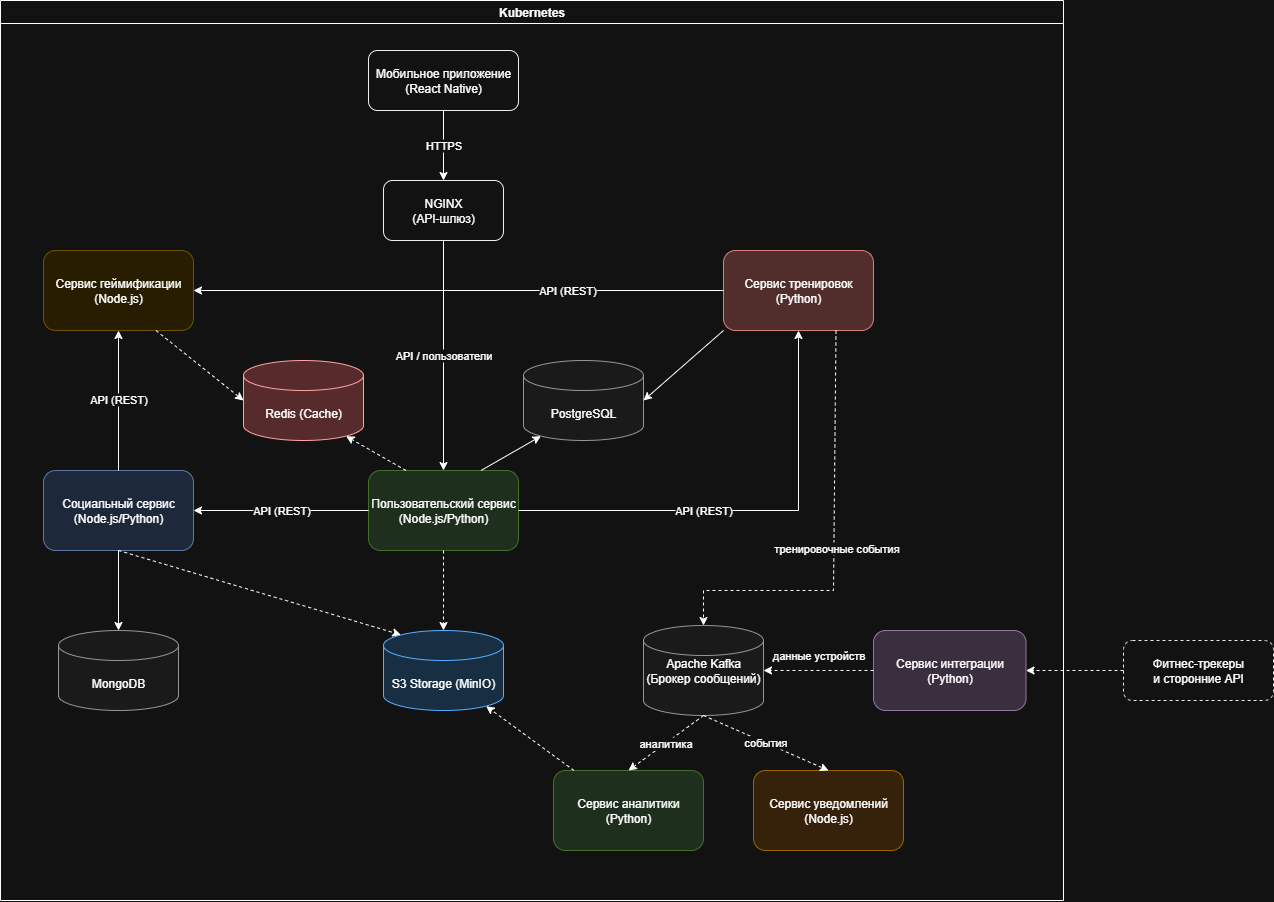

The diagram above was exported from draw.io. Its source (the exported page's mxGraphModel, read from the mxfile embedded in the PNG):
<mxGraphModel dx="2505" dy="2096" grid="1" gridSize="10" guides="1" tooltips="1" connect="1" arrows="1" fold="1" page="1" pageScale="1" pageWidth="827" pageHeight="1169" math="0" shadow="0">
  <root>
    <mxCell id="0" />
    <mxCell id="1" parent="0" />
    <mxCell id="user_service" value="Пользовательский сервис&#10;(Node.js/Python)" style="rounded=1;whiteSpace=wrap;html=1;fillColor=#d5e8d4;strokeColor=#82b366;" vertex="1" parent="1">
      <mxGeometry x="-145" y="-40" width="150" height="80" as="geometry" />
    </mxCell>
    <mxCell id="social_service" value="Социальный сервис&#10;(Node.js/Python)" style="rounded=1;whiteSpace=wrap;html=1;fillColor=#dae8fc;strokeColor=#6c8ebf;" vertex="1" parent="1">
      <mxGeometry x="-470" y="-40" width="150" height="80" as="geometry" />
    </mxCell>
    <mxCell id="training_service" value="Сервис тренировок&#10;(Python)" style="rounded=1;whiteSpace=wrap;html=1;fillColor=#f8cecc;strokeColor=#b85450;" vertex="1" parent="1">
      <mxGeometry x="210" y="-260" width="150" height="80" as="geometry" />
    </mxCell>
    <mxCell id="integration_service" value="Сервис интеграции&#10;(Python)" style="rounded=1;whiteSpace=wrap;html=1;fillColor=#e1d5e7;strokeColor=#9673a6;" vertex="1" parent="1">
      <mxGeometry x="360" y="120" width="152.5" height="80" as="geometry" />
    </mxCell>
    <mxCell id="gamification_service" value="Сервис геймификации&#10;(Node.js)" style="rounded=1;whiteSpace=wrap;html=1;fillColor=#fff2cc;strokeColor=#d6b656;" vertex="1" parent="1">
      <mxGeometry x="-470" y="-260" width="150" height="80" as="geometry" />
    </mxCell>
    <mxCell id="notification_service" value="Сервис уведомлений&#10;(Node.js)" style="rounded=1;whiteSpace=wrap;html=1;fillColor=#FFE6CC;strokeColor=#D79B00;container=0;" vertex="1" parent="1">
      <mxGeometry x="240" y="260" width="150" height="80" as="geometry" />
    </mxCell>
    <mxCell id="analytics_service" value="Сервис аналитики&#10;(Python)" style="rounded=1;whiteSpace=wrap;html=1;fillColor=#D5E8D4;strokeColor=#82B366;" vertex="1" parent="1">
      <mxGeometry x="40" y="260" width="150" height="80" as="geometry" />
    </mxCell>
    <mxCell id="postgres" value="PostgreSQL" style="shape=cylinder3;whiteSpace=wrap;html=1;boundedLbl=1;backgroundOutline=1;fillColor=#f5f5f5;strokeColor=#666666;" vertex="1" parent="1">
      <mxGeometry x="10" y="-150" width="120" height="80" as="geometry" />
    </mxCell>
    <mxCell id="mongodb" value="MongoDB" style="shape=cylinder3;whiteSpace=wrap;html=1;boundedLbl=1;backgroundOutline=1;fillColor=#f5f5f5;strokeColor=#666666;" vertex="1" parent="1">
      <mxGeometry x="-455" y="120" width="120" height="80" as="geometry" />
    </mxCell>
    <mxCell id="s3" value="S3 Storage (MinIO)" style="shape=cylinder3;whiteSpace=wrap;html=1;boundedLbl=1;backgroundOutline=1;fillColor=#CCE6FF;strokeColor=#0066CC;" vertex="1" parent="1">
      <mxGeometry x="-130" y="120" width="120" height="80" as="geometry" />
    </mxCell>
    <mxCell id="nginx" value="NGINX&lt;br&gt;(API-шлюз)" style="rounded=1;whiteSpace=wrap;html=1;fillColor=#ffffff;strokeColor=#000000;" vertex="1" parent="1">
      <mxGeometry x="-130" y="-330" width="120" height="60" as="geometry" />
    </mxCell>
    <mxCell id="kafka" value="Apache Kafka&lt;br&gt;(Брокер сообщений)" style="shape=cylinder3;whiteSpace=wrap;html=1;fillColor=#f5f5f5;strokeColor=#666666;" vertex="1" parent="1">
      <mxGeometry x="130" y="115" width="120" height="90" as="geometry" />
    </mxCell>
    <mxCell id="mobile_app" value="Мобильное приложение&#10;(React Native)" style="rounded=1;whiteSpace=wrap;html=1;fillColor=#ffffff;strokeColor=#000000;" vertex="1" parent="1">
      <mxGeometry x="-145" y="-460" width="150" height="60" as="geometry" />
    </mxCell>
    <mxCell id="fitness_trackers" value="Фитнес-трекеры&#10;и сторонние API" style="rounded=1;whiteSpace=wrap;html=1;fillColor=#ffffff;strokeColor=#000000;dashed=1;" vertex="1" parent="1">
      <mxGeometry x="610" y="130" width="150" height="60" as="geometry" />
    </mxCell>
    <mxCell id="conn1" value="HTTPS" style="edgeStyle=none;rounded=0;html=1;endArrow=classic;endFill=1;" edge="1" parent="1" source="mobile_app" target="nginx">
      <mxGeometry relative="1" as="geometry" />
    </mxCell>
    <mxCell id="conn2" value="API / пользователи" style="edgeStyle=none;rounded=0;html=1;endArrow=classic;endFill=1;" edge="1" parent="1" source="nginx" target="user_service">
      <mxGeometry relative="1" as="geometry" />
    </mxCell>
    <mxCell id="conn3" value="API (REST)" style="edgeStyle=none;rounded=0;html=1;endArrow=classic;endFill=1;" edge="1" parent="1" source="user_service" target="social_service">
      <mxGeometry relative="1" as="geometry" />
    </mxCell>
    <mxCell id="conn4" value="API (REST)" style="edgeStyle=none;rounded=0;html=1;endArrow=classic;endFill=1;entryX=0.5;entryY=1;entryDx=0;entryDy=0;exitX=1;exitY=0.5;exitDx=0;exitDy=0;" edge="1" parent="1" source="user_service" target="training_service">
      <mxGeometry x="-0.1957" relative="1" as="geometry">
        <Array as="points">
          <mxPoint x="285" />
        </Array>
        <mxPoint as="offset" />
      </mxGeometry>
    </mxCell>
    <mxCell id="conn5" value="API (REST)" style="edgeStyle=none;rounded=0;html=1;endArrow=classic;endFill=1;" edge="1" parent="1" source="training_service" target="gamification_service">
      <mxGeometry x="-0.4098" relative="1" as="geometry">
        <mxPoint as="offset" />
      </mxGeometry>
    </mxCell>
    <mxCell id="conn6" value="API (REST)" style="edgeStyle=none;rounded=0;html=1;endArrow=classic;endFill=1;" edge="1" parent="1" source="social_service" target="gamification_service">
      <mxGeometry relative="1" as="geometry">
        <mxPoint x="425" y="200" as="sourcePoint" />
        <mxPoint x="460" y="400" as="targetPoint" />
      </mxGeometry>
    </mxCell>
    <mxCell id="conn7" value="тренировочные события" style="edgeStyle=none;rounded=0;html=1;endArrow=classic;endFill=1;dashed=1;exitX=0.75;exitY=1;exitDx=0;exitDy=0;entryX=0.5;entryY=0;entryDx=0;entryDy=0;entryPerimeter=0;" edge="1" parent="1" source="training_service" target="kafka">
      <mxGeometry x="0.0236" y="3" relative="1" as="geometry">
        <mxPoint as="offset" />
        <Array as="points">
          <mxPoint x="320" y="80" />
          <mxPoint x="190" y="80" />
        </Array>
      </mxGeometry>
    </mxCell>
    <mxCell id="conn8" value="данные устройств" style="edgeStyle=none;rounded=0;html=1;endArrow=classic;endFill=1;dashed=1;" edge="1" parent="1" source="integration_service" target="kafka">
      <mxGeometry y="-15" relative="1" as="geometry">
        <mxPoint as="offset" />
      </mxGeometry>
    </mxCell>
    <mxCell id="conn9" style="edgeStyle=none;rounded=0;html=1;exitX=0.75;exitY=0;exitDx=0;exitDy=0;entryX=0.145;entryY=1;entryDx=0;entryDy=-4.35;endArrow=classic;endFill=1;entryPerimeter=0;" edge="1" parent="1" source="user_service" target="postgres">
      <mxGeometry relative="1" as="geometry">
        <Array as="points" />
      </mxGeometry>
    </mxCell>
    <mxCell id="conn10" style="edgeStyle=none;rounded=0;html=1;exitX=0;exitY=1;exitDx=0;exitDy=0;entryX=1;entryY=0.5;entryDx=0;entryDy=0;endArrow=classic;endFill=1;entryPerimeter=0;" edge="1" parent="1" source="training_service" target="postgres">
      <mxGeometry relative="1" as="geometry" />
    </mxCell>
    <mxCell id="conn11" style="edgeStyle=none;rounded=0;html=1;exitX=0.5;exitY=1;exitDx=0;exitDy=0;entryX=0.5;entryY=0;entryDx=0;entryDy=0;endArrow=classic;endFill=1;" edge="1" parent="1" source="social_service" target="mongodb">
      <mxGeometry relative="1" as="geometry" />
    </mxCell>
    <mxCell id="conn13" value="" style="edgeStyle=none;rounded=0;html=1;endArrow=classic;endFill=1;dashed=1;exitX=0.75;exitY=1;exitDx=0;exitDy=0;entryX=0;entryY=0.5;entryDx=0;entryDy=0;entryPerimeter=0;" edge="1" parent="1" source="gamification_service" target="redis">
      <mxGeometry relative="1" as="geometry" />
    </mxCell>
    <mxCell id="conn14" value="" style="edgeStyle=none;rounded=0;html=1;endArrow=classic;endFill=1;dashed=1;exitX=0.5;exitY=1;exitDx=0;exitDy=0;entryX=0.5;entryY=0;entryDx=0;entryDy=0;entryPerimeter=0;" edge="1" parent="1" source="user_service" target="s3">
      <mxGeometry relative="1" as="geometry" />
    </mxCell>
    <mxCell id="conn15" value="" style="edgeStyle=none;rounded=0;html=1;endArrow=classic;endFill=1;dashed=1;exitX=0.5;exitY=1;exitDx=0;exitDy=0;entryX=0.145;entryY=0;entryDx=0;entryDy=4.35;entryPerimeter=0;" edge="1" parent="1" source="social_service" target="s3">
      <mxGeometry relative="1" as="geometry" />
    </mxCell>
    <mxCell id="conn16" value="аналитика" style="edgeStyle=none;rounded=0;html=1;endArrow=classic;endFill=1;dashed=1;exitX=0.5;exitY=1;exitDx=0;exitDy=0;entryX=0.5;entryY=0;entryDx=0;entryDy=0;exitPerimeter=0;" edge="1" parent="1" source="kafka" target="analytics_service">
      <mxGeometry x="0.0087" relative="1" as="geometry">
        <mxPoint as="offset" />
      </mxGeometry>
    </mxCell>
    <mxCell id="conn17" value="" style="edgeStyle=none;rounded=0;html=1;endArrow=classic;endFill=1;dashed=1;entryX=0.855;entryY=1;entryDx=0;entryDy=-4.35;entryPerimeter=0;" edge="1" parent="1" source="analytics_service" target="s3">
      <mxGeometry relative="1" as="geometry" />
    </mxCell>
    <mxCell id="conn18" value="события" style="edgeStyle=none;rounded=0;html=1;endArrow=classic;endFill=1;dashed=1;exitX=0.5;exitY=1;exitDx=0;exitDy=0;entryX=0.5;entryY=0;entryDx=0;entryDy=0;exitPerimeter=0;" edge="1" parent="1" source="kafka" target="notification_service">
      <mxGeometry relative="1" as="geometry" />
    </mxCell>
    <mxCell id="conn19" style="edgeStyle=none;rounded=0;html=1;exitX=0;exitY=0.5;exitDx=0;exitDy=0;entryX=1;entryY=0.5;entryDx=0;entryDy=0;endArrow=classic;endFill=1;dashed=1;" edge="1" parent="1" source="fitness_trackers" target="integration_service">
      <mxGeometry relative="1" as="geometry" />
    </mxCell>
    <mxCell id="Cy4Z-d1pcZ75q51uFXBP-2" value="" style="edgeStyle=none;rounded=0;html=1;endArrow=classic;endFill=1;dashed=1;exitX=0.25;exitY=0;exitDx=0;exitDy=0;entryX=0.855;entryY=1;entryDx=0;entryDy=-4.35;entryPerimeter=0;" edge="1" parent="1" source="user_service" target="redis">
      <mxGeometry relative="1" as="geometry">
        <mxPoint x="-107" y="-40" as="sourcePoint" />
        <mxPoint x="-395" y="-470" as="targetPoint" />
      </mxGeometry>
    </mxCell>
    <mxCell id="redis" value="Redis (Cache)" style="shape=cylinder3;whiteSpace=wrap;html=1;boundedLbl=1;backgroundOutline=1;fillColor=#FFCCCC;strokeColor=#CC0000;" vertex="1" parent="1">
      <mxGeometry x="-270" y="-150" width="120" height="80" as="geometry" />
    </mxCell>
    <mxCell id="Cy4Z-d1pcZ75q51uFXBP-4" value="Kubernetes" style="swimlane;whiteSpace=wrap;html=1;" vertex="1" parent="1">
      <mxGeometry x="-513" y="-510" width="1063" height="900" as="geometry" />
    </mxCell>
  </root>
</mxGraphModel>